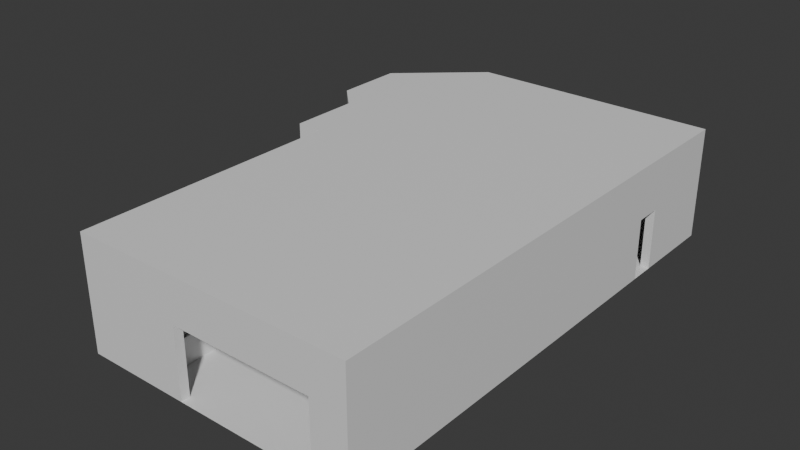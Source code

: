 # Source: Test_Map.blend  (saved by Blender 4.1.24; exported with 4.5.12 LTS)
import bpy
from mathutils import Matrix  # noqa: F401  (used for matrix-valued properties, if any)

bpy.ops.wm.read_factory_settings(use_empty=True)
scene = bpy.context.scene
scene.name = 'Scene'

# ---- collections
col_collection = bpy.data.collections.new('Collection'); scene.collection.children.link(col_collection)

# ---- materials (node trees are filled in below, after node groups)
mat_test = bpy.data.materials.new('Test')
mat_test.use_transparent_shadow = False
mat_glass = bpy.data.materials.new('Glass')
mat_glass.use_transparent_shadow = False

# ---- material node trees
mat_test.use_nodes = True; mat_test.node_tree.nodes.clear()
_N = mat_test.node_tree.nodes; _L = mat_test.node_tree.links
n0 = _N.new('ShaderNodeBsdfPrincipled'); n0.name = 'Principled BSDF'; n0.location = (10, 300)
n1 = _N.new('ShaderNodeOutputMaterial'); n1.name = 'Material Output'; n1.location = (300, 300)
_L.new(n0.outputs[0], n1.inputs[0])
n1.is_active_output = True
mat_glass.use_nodes = True; mat_glass.node_tree.nodes.clear()
_N = mat_glass.node_tree.nodes; _L = mat_glass.node_tree.links
n0 = _N.new('ShaderNodeOutputMaterial'); n0.name = 'Material Output'; n0.location = (300, 300)
n1 = _N.new('ShaderNodeBsdfGlass'); n1.name = 'Glass BSDF'; n1.location = (10, 300)
n1.inputs[1].default_value = 0.003937
_L.new(n1.outputs[0], n0.inputs[0])
n0.is_active_output = True

# ---- world
world_world = bpy.data.worlds.new('World'); scene.world = world_world
world_world.use_nodes = True; world_world.node_tree.nodes.clear()
_N = world_world.node_tree.nodes; _L = world_world.node_tree.links
n0 = _N.new('ShaderNodeOutputWorld'); n0.name = 'World Output'; n0.location = (300, 300)
n1 = _N.new('ShaderNodeBackground'); n1.name = 'Background'; n1.location = (10, 300)
n1.inputs[0].default_value = (0.05088, 0.05088, 0.05088, 1.0)
_L.new(n1.outputs[0], n0.inputs[0])
n0.is_active_output = True
world_world.color = (0.05088, 0.05088, 0.05088)
world_world.use_sun_shadow = False
world_world.sun_shadow_jitter_overblur = 0.0

# ---- meshes
me_plane_006 = bpy.data.meshes.new('Plane.006')
me_plane_006.from_pydata([(-23.0, -1.0, 0.0), (-23.0, -1.0, 16.0), (-23.0, -1.0, 26.0), (-23.0, 61.0, 0.0), (-23.0, 61.0, 16.0), (-23.0, 61.0, 26.0), (-23.0, 37.0, 16.0), (-23.0, 37.0, 26.0), (-23.0, 37.0, 0.0), (-23.0, 31.0, 16.0), (-23.0, 31.0, 0.0), (-23.0, 31.0, 26.0), (-23.0, -1.0, 14.0), (-23.0, 61.0, 14.0), (-23.0, 37.0, 14.0), (-23.0, 31.0, 14.0), (1.0, -1.0, 0.0), (33.0, -1.0, 0.0), (1.0, 1.0, 0.0), (33.0, 1.0, 0.0), (1.0, -1.0, 16.0), (1.0, 1.0, 16.0), (33.0, -1.0, 16.0), (33.0, 1.0, 16.0), (-23.0, -1.0, 0.0), (-23.0, -1.0, 16.0), (41.0, -1.0, 0.0), (41.0, -1.0, 16.0), (1.0, -1.0, 26.0), (33.0, -1.0, 26.0), (-23.0, -1.0, 26.0), (41.0, -1.0, 26.0), (-1.0, 1.0, 0.0), (-1.0, 1.0, 16.0), (39.0, 1.0, 0.0), (39.0, 1.0, 16.0), (-1.0, 39.0, 0.0), (16.32, 71.1, 0.0), (39.0, 39.0, 16.0), (39.0, 57.0, 0.0), (39.0, 57.0, 16.0), (39.0, 79.0, 0.0), (39.0, 79.0, 16.0), (19.0, 99.0, 0.0), (19.0, 99.0, 16.0), (-1.0, 99.0, 0.0), (-1.0, 99.0, 16.0), (-21.0, 79.0, 0.0), (-21.0, 79.0, 16.0), (-21.0, 59.0, 0.0), (-21.0, 59.0, 16.0), (14.8, 71.9, 0.0), (13.21, 72.5, 0.0), (39.0, 57.0, 20.0), (39.0, 79.0, 20.0), (19.0, 99.0, 20.0), (-1.0, 99.0, 20.0), (-21.0, 79.0, 20.0), (-21.0, 59.0, 20.0), (9.0, 59.0, 0.0), (-1.0, 69.0, 0.0), (11.55, 72.91, 0.0), (31.0, 57.0, 16.0), (19.0, 69.0, 0.0), (9.854, 73.12, 0.0), (29.0, 39.0, 0.0), (39.0, 39.0, 0.0), (39.0, 39.0, 20.0), (31.0, 57.0, 20.0), (25.0, 63.0, 0.0), (25.0, 63.0, 20.0), (8.146, 73.12, 0.0), (6.451, 72.91, 0.0), (15.0, 53.0, 16.0), (25.0, 63.0, 16.0), (4.793, 72.5, 0.0), (17.72, 70.13, 0.0), (3.196, 71.9, 0.0), (9.0, 59.0, 16.0), (1.684, 71.1, 0.0), (0.2783, 70.13, 0.0), (-2.585, 67.23, 16.0), (-3.962, 65.29, 16.0), (-5.112, 63.2, 16.0), (-6.023, 61.01, 16.0), (-6.681, 58.72, 16.0), (-7.08, 56.38, 16.0), (-7.213, 54.0, 16.0), (-7.08, 51.62, 16.0), (-6.681, 49.28, 16.0), (-6.023, 46.99, 16.0), (-5.112, 44.8, 16.0), (-3.962, 42.71, 16.0), (-2.585, 40.77, 16.0), (-1.0, 39.0, 20.0), (29.0, 39.0, 16.0), (-2.585, 40.77, 20.0), (-3.962, 42.71, 20.0), (-5.112, 44.8, 20.0), (-6.023, 46.99, 20.0), (-6.681, 49.28, 20.0), (-7.08, 51.62, 20.0), (-7.213, 54.0, 20.0), (-7.08, 56.38, 20.0), (-6.681, 58.72, 20.0), (-6.023, 61.01, 20.0), (-5.112, 63.2, 20.0), (-3.962, 65.29, 20.0), (-2.585, 67.23, 20.0), (19.0, 69.0, 20.0), (-1.0, 69.0, 20.0), (17.72, 70.13, 20.0), (16.32, 71.1, 20.0), (14.8, 71.9, 20.0), (13.21, 72.5, 20.0), (11.55, 72.91, 20.0), (9.854, 73.12, 20.0), (8.146, 73.12, 20.0), (6.451, 72.91, 20.0), (4.793, 72.5, 20.0), (3.196, 71.9, 20.0), (1.684, 71.1, 20.0), (0.2783, 70.13, 20.0), (-1.0, 69.0, 16.0), (19.0, 69.0, 16.0), (0.2783, 70.13, 16.0), (1.684, 71.1, 16.0), (3.196, 71.9, 16.0), (4.793, 72.5, 16.0), (6.451, 72.91, 16.0), (8.146, 73.12, 16.0), (9.854, 73.12, 16.0), (11.55, 72.91, 16.0), (13.21, 72.5, 16.0), (14.8, 71.9, 16.0), (16.32, 71.1, 16.0), (17.72, 70.13, 16.0), (21.0, 47.0, 16.0), (-1.0, 39.0, 16.0), (-1.0, 29.0, 16.0), (-1.0, 29.0, 0.0), (-1.0, 1.0, 12.0), (-1.0, 39.0, 12.0), (-1.0, 29.0, 12.0), (-7.0, 1.0, 0.0), (-7.0, 29.0, 0.0), (-7.0, 1.0, 12.0), (-7.0, 29.0, 12.0), (33.0, 56.0, 0.0), (39.0, 57.0, 20.0), (31.0, 57.0, 0.0), (39.0, 57.0, 14.0), (31.0, 57.0, 14.0), (33.0, 57.0, 0.0), (33.0, 57.0, 20.0), (33.0, 57.0, 14.0), (33.0, 56.0, 14.0), (31.4, 56.0, 0.0), (31.4, 56.0, 14.0), (22.4, 47.0, 0.0), (22.4, 47.0, 14.0), (29.4, 40.0, 0.0), (29.4, 40.0, 14.0), (39.0, 40.0, 0.0), (39.0, 40.0, 14.0), (31.0, 57.0, 14.0), (25.0, 63.0, 14.0), (9.0, 59.0, 0.0), (29.0, 39.0, 0.0), (15.0, 53.0, 0.0), (21.0, 47.0, 0.0), (15.0, 53.0, 16.0), (9.0, 59.0, 16.0), (29.0, 39.0, 16.0), (21.0, 47.0, 16.0), (21.0, 47.0, 14.0), (29.0, 39.0, 14.0), (9.0, 59.0, 14.0), (15.0, 53.0, 14.0), (25.0, 63.0, 0.0), (25.0, 63.0, 14.0), (-1.0, 31.0, 16.0), (-1.0, 37.0, 16.0), (-2.0, 1.0, 12.0), (-2.0, 29.0, 12.0), (-2.0, 1.0, 14.0), (-2.0, 29.0, 14.0), (-7.0, 1.0, 14.0), (-7.0, 29.0, 14.0), (-7.0, 1.0, 12.0), (-7.0, 29.0, 12.0), (-1.0, 39.0, 0.0), (-1.0, 39.0, 16.0), (-1.0, 29.0, 16.0), (-1.0, 29.0, 0.0), (-1.0, 39.0, 14.0), (-1.0, 29.0, 14.0), (-1.0, 31.0, 16.0), (-1.0, 31.0, 14.0), (-1.0, 31.0, 0.0), (-1.0, 37.0, 14.0), (-1.0, 37.0, 0.0), (-1.0, 37.0, 16.0), (-3.0, 31.0, 14.0), (-3.0, 31.0, 0.0), (-3.0, 37.0, 14.0), (-3.0, 37.0, 0.0), (-3.0, 31.0, 16.0), (-3.0, 37.0, 16.0), (-3.0, 39.0, 14.0), (-3.0, 39.0, 0.0), (-3.0, 39.0, 16.0), (-3.0, 30.0, 14.0), (-3.0, 30.0, 0.0), (-3.0, 30.0, 16.0), (-8.0, 30.0, 14.0), (-8.0, 30.0, 0.0), (-8.0, 30.0, 16.0), (-8.0, 30.0, 0.0), (-8.0, 30.0, 16.0), (-8.0, 7.6e-07, 0.0), (-8.0, 7.6e-07, 16.0), (-21.0, 7.6e-07, 0.0), (-21.0, 7.6e-07, 16.0), (-3.0, 39.0, 0.0), (-3.0, 39.0, 16.0), (-21.0, 39.0, 0.0), (-21.0, 39.0, 16.0), (-21.0, 0.0, 0.0), (-21.0, 0.0, 16.0), (-17.0, 83.0, 0.0), (-17.0, 83.0, 16.0), (-17.0, 83.0, 20.0), (-5.0, 95.0, 0.0), (-5.0, 95.0, 16.0), (-5.0, 95.0, 20.0), (-7.0, 97.0, 0.0), (-7.0, 97.0, 16.0), (-19.0, 85.0, 0.0), (-19.0, 85.0, 18.0), (-23.0, 81.0, 0.0), (-23.0, 81.0, 18.0), (-23.0, 79.0, 0.0), (-23.0, 79.0, 18.0), (-33.0, 99.0, 0.0), (-33.0, 99.0, 18.0), (-17.0, 113.0, 18.0), (-17.0, 113.0, 0.0), (39.0, 87.0, 18.0), (39.0, 87.0, 0.0), (37.0, 85.0, 16.0), (37.0, 85.0, 0.0), (23.0, 95.0, 0.0), (23.0, 95.0, 16.0), (23.0, 95.0, 20.0), (35.0, 83.0, 0.0), (35.0, 83.0, 16.0), (35.0, 83.0, 20.0), (25.0, 97.0, 0.0), (25.0, 97.0, 16.0), (21.0, 101.0, 0.0), (21.0, 101.0, 16.0), (-3.0, 101.0, 0.0), (-3.0, 101.0, 16.0), (-21.0, 75.0, 0.0), (-21.0, 75.0, 16.0), (-21.0, 75.0, 20.0), (-21.0, 63.0, 16.0), (-21.0, 63.0, 20.0), (-21.0, 63.0, 0.0), (-27.0, 75.0, 0.0), (-27.0, 75.0, 16.0), (-27.0, 63.0, 16.0), (-27.0, 63.0, 0.0), (39.0, 113.0, 18.0), (39.0, 113.0, 0.0), (-33.0, 87.33, 0.0), (-24.67, 79.0, 0.0), (-32.9, 86.03, 0.0), (-32.59, 84.76, 0.0), (-32.09, 83.55, 0.0), (-31.41, 82.43, 0.0), (-30.56, 81.44, 0.0), (-29.57, 80.59, 0.0), (-28.45, 79.91, 0.0), (-27.24, 79.41, 0.0), (-25.97, 79.1, 0.0), (-24.67, 79.0, 18.0), (-33.0, 87.33, 18.0), (-25.97, 79.1, 18.0), (-27.24, 79.41, 18.0), (-28.45, 79.91, 18.0), (-29.57, 80.59, 18.0), (-30.56, 81.44, 18.0), (-31.41, 82.43, 18.0), (-32.09, 83.55, 18.0), (-32.59, 84.76, 18.0), (-32.9, 86.03, 18.0), (21.0, 113.0, 0.0), (-3.0, 113.0, 0.0), (37.0, 85.0, 0.0), (21.0, 113.0, 4.416), (21.0, 103.2, 15.86), (21.0, 105.0, 15.43), (21.0, 106.7, 14.74), (21.0, 108.2, 13.79), (21.0, 109.6, 12.61), (21.0, 110.8, 11.23), (21.0, 111.7, 9.675), (21.0, 112.4, 7.996), (21.0, 112.9, 6.228), (-3.0, 113.0, 4.416), (37.0, 85.0, 18.0), (-3.0, 112.9, 6.228), (-3.0, 112.4, 7.996), (-3.0, 111.7, 9.675), (-3.0, 110.8, 11.23), (-3.0, 109.6, 12.61), (-3.0, 108.2, 13.79), (-3.0, 106.7, 14.74), (-3.0, 105.0, 15.43), (-3.0, 103.2, 15.86), (37.0, 85.0, 18.0), (25.0, 97.0, 18.0), (21.0, 101.0, 18.0), (21.0, 113.0, 18.0), (21.0, 113.0, 0.0), (-3.0, 113.0, 18.0), (-3.0, 113.0, 0.0), (-7.0, 97.0, 18.0), (-3.0, 101.0, 18.0), (-19.0, 85.0, 16.0), (-19.0, 85.0, 0.0), (-23.0, 61.0, 0.0), (-23.0, 61.0, 16.0), (-23.0, 61.0, 26.0), (-29.0, 61.0, 0.0), (-29.0, 61.0, 16.0), (-29.0, 61.0, 26.0), (-29.0, 77.0, 0.0), (-29.0, 77.0, 16.0), (-29.0, 77.0, 26.0), (-35.0, 83.0, 0.0), (-35.0, 83.0, 16.0), (-35.0, 83.0, 26.0), (-35.0, 99.0, 0.0), (-35.0, 99.0, 16.0), (-35.0, 99.0, 26.0), (-17.0, 115.0, 0.0), (-17.0, 115.0, 16.0), (-17.0, 115.0, 26.0), (41.0, 115.0, 0.0), (41.0, 115.0, 16.0), (41.0, 115.0, 26.0), (41.0, -1.0, 26.0), (39.0, 56.0, 14.0), (33.0, 56.0, 18.0), (31.4, 56.0, 18.0), (22.4, 47.0, 18.0), (29.4, 40.0, 18.0), (39.0, 40.0, 18.0), (39.0, 56.0, 18.0), (39.0, 89.0, 0.0), (39.0, 89.0, 18.0), (39.0, 95.0, 18.0), (39.0, 95.0, 0.0), (41.0, 95.0, 26.0), (41.0, 89.0, 26.0), (-7.0, 1.0, 0.0), (-7.0, 29.0, 0.0), (-7.0, 1.0, 12.0), (-7.0, 29.0, 12.0), (-8.0, 30.0, 0.0), (-8.0, 30.0, 16.0), (-8.0, 7.6e-07, 0.0), (-8.0, 7.6e-07, 16.0), (-7.0, 1.0, 6.0), (-7.0, 29.0, 6.0), (-8.0, 30.0, 6.0), (-8.0, 7.6e-07, 6.0), (-8.0, 3.0, 0.0), (-8.0, 3.0, 16.0), (-8.0, 30.0, 12.0), (-8.0, 7.6e-07, 12.0), (-8.0, 3.0, 6.0), (-8.0, 3.0, 12.0), (-8.0, 27.0, 16.0), (-8.0, 27.0, 0.0), (-8.0, 27.0, 6.0), (-8.0, 27.0, 12.0), (-7.0, 27.0, 0.0), (-7.0, 27.0, 12.0), (-7.0, 27.0, 6.0), (-7.0, 3.0, 0.0), (-7.0, 3.0, 12.0), (-7.0, 3.0, 6.0), (-7.0, 11.0, 0.0), (-7.0, 11.0, 6.0), (-7.0, 19.0, 0.0), (-7.0, 19.0, 6.0), (-8.0, 11.0, 0.0), (-8.0, 11.0, 6.0), (-8.0, 19.0, 0.0), (-8.0, 19.0, 6.0), (-7.0, 10.0, 0.0), (-7.0, 10.0, 6.0), (-8.0, 10.0, 0.0), (-8.0, 10.0, 6.0), (-8.0, 20.0, 0.0), (-8.0, 20.0, 6.0), (-7.0, 20.0, 0.0), (-7.0, 20.0, 6.0), (-7.0, 11.0, 12.0), (-7.0, 19.0, 12.0), (-8.0, 11.0, 12.0), (-8.0, 19.0, 12.0), (-7.0, 10.0, 12.0), (-8.0, 10.0, 12.0), (-8.0, 20.0, 12.0), (-7.0, 20.0, 12.0), (39.0, 87.0, 18.0), (39.0, 87.0, 0.0), (39.0, 113.0, 18.0), (39.0, 113.0, 0.0), (39.0, 89.0, 0.0), (39.0, 89.0, 18.0), (39.0, 95.0, 18.0), (39.0, 95.0, 0.0), (39.0, 87.0, 14.0), (39.0, 113.0, 14.0), (39.0, 89.0, 14.0), (39.0, 95.0, 14.0), (41.0, 95.0, 0.0), (41.0, 89.0, 0.0), (41.0, 89.0, 14.0), (41.0, 95.0, 14.0), (41.0, 115.0, 0.0), (41.0, 115.0, 16.0), (41.0, 115.0, 26.0), (41.0, -1.0, 0.0), (41.0, -1.0, 16.0), (41.0, -1.0, 26.0), (41.0, 95.0, 16.0), (41.0, 95.0, 26.0), (41.0, 95.0, 0.0), (41.0, 89.0, 26.0), (41.0, 89.0, 16.0), (41.0, 89.0, 0.0), (41.0, 115.0, 14.0), (41.0, -1.0, 14.0), (41.0, 95.0, 14.0), (41.0, 89.0, 14.0), (-7.6, 11.0, 6.0), (-7.6, 19.0, 6.0), (-7.6, 11.0, 12.0), (-7.6, 19.0, 12.0), (-7.6, 11.0, 6.0), (-7.6, 19.0, 6.0), (-7.6, 11.0, 12.0), (-7.6, 19.0, 12.0), (-7.4, 11.0, 6.0), (-7.4, 19.0, 6.0), (-7.4, 11.0, 12.0), (-7.4, 19.0, 12.0), (-7.6, 20.0, 6.0), (-7.6, 27.0, 6.0), (-7.6, 20.0, 12.0), (-7.6, 27.0, 12.0), (-7.4, 20.0, 6.0), (-7.4, 27.0, 6.0), (-7.4, 20.0, 12.0), (-7.4, 27.0, 12.0), (-7.6, 3.0, 6.0), (-7.6, 10.0, 6.0), (-7.6, 3.0, 12.0), (-7.6, 10.0, 12.0), (-7.4, 3.0, 6.0), (-7.4, 10.0, 6.0), (-7.4, 3.0, 12.0), (-7.4, 10.0, 12.0), (-21.0, 39.0, 0.0), (-21.0, 39.0, 16.0), (-21.0, 0.0, 0.0), (-21.0, 0.0, 16.0), (-21.0, 37.0, 16.0), (-21.0, 37.0, 0.0), (-21.0, 31.0, 16.0), (-21.0, 31.0, 0.0), (-21.0, 39.0, 14.0), (-21.0, 0.0, 14.0), (-21.0, 37.0, 14.0), (-21.0, 31.0, 14.0), (-23.0, 31.0, 0.0), (-23.0, 37.0, 0.0), (-23.0, 37.0, 14.0), (-23.0, 31.0, 14.0)], [], [(6, 7, 5, 4), (14, 6, 4, 13), (15, 9, 6, 14), (9, 11, 7, 6), (1, 2, 11, 9), (12, 1, 9, 15), (0, 12, 15, 10), (8, 14, 13, 3), (16, 17, 19, 18), (16, 18, 21, 20), (19, 17, 22, 23), (21, 23, 22, 20), (16, 20, 25, 24), (22, 17, 26, 27), (22, 27, 31, 29), (25, 20, 28, 30), (20, 22, 29, 28), (21, 18, 32, 33), (19, 23, 35, 34), (34, 35, 38, 66), (66, 36, 32, 34), (66, 38, 40, 39), (39, 40, 42, 41), (252, 253, 44, 43), (43, 44, 46, 45), (230, 231, 48, 47), (269, 267, 50, 49), (66, 39, 41, 255, 252, 43, 45, 233, 230, 47, 264, 269, 49, 36), (138, 50, 58, 94), (256, 42, 54, 257), (265, 48, 57, 266), (40, 38, 67, 53), (46, 44, 55, 56), (42, 40, 53, 54), (234, 46, 56, 235), (78, 123, 60, 59), (95, 65, 66, 38), (124, 74, 69, 63), (133, 134, 51, 52), (126, 127, 77, 79), (128, 129, 72, 75), (109, 70, 74, 124), (94, 96, 93, 138), (96, 97, 92, 93), (97, 98, 91, 92), (98, 99, 90, 91), (99, 100, 89, 90), (100, 101, 88, 89), (101, 102, 87, 88), (102, 103, 86, 87), (103, 104, 85, 86), (104, 105, 84, 85), (105, 106, 83, 84), (106, 107, 82, 83), (107, 108, 81, 82), (108, 110, 123, 81), (131, 132, 61, 64), (109, 124, 136, 111), (111, 136, 135, 112), (112, 135, 134, 113), (113, 134, 133, 114), (114, 133, 132, 115), (115, 132, 131, 116), (116, 131, 130, 117), (117, 130, 129, 118), (118, 129, 128, 119), (119, 128, 127, 120), (120, 127, 126, 121), (121, 126, 125, 122), (122, 125, 123, 110), (136, 124, 63, 76), (135, 136, 76, 37), (130, 131, 64, 71), (125, 126, 79, 80), (132, 133, 52, 61), (127, 128, 75, 77), (134, 135, 37, 51), (129, 130, 71, 72), (123, 125, 80, 60), (68, 62, 74, 70), (143, 141, 183, 184), (33, 141, 143, 139), (140, 143, 147, 145), (141, 32, 144, 146), (32, 140, 145, 144), (155, 154, 149, 151), (153, 155, 156, 148), (150, 152, 155, 153), (152, 68, 154, 155), (148, 156, 158, 157), (157, 158, 160, 159), (159, 160, 162, 161), (161, 162, 164, 163), (35, 23, 95, 38), (21, 33, 139, 181, 182, 138, 95, 23), (50, 138, 142, 36, 49), (73, 137, 95, 138, 93, 92, 91, 90, 89, 88, 87, 86, 85, 84, 83, 82, 81, 123, 78), (54, 53, 68, 70, 109, 111, 112, 113, 114, 115, 116, 117, 118, 119, 120, 121, 122, 110, 108, 107, 106, 105, 104, 103, 102, 101, 100, 99, 98, 97, 96, 94, 58, 268, 266, 57, 232, 235, 56, 55, 254, 257), (74, 62, 165, 166), (175, 170, 168, 176), (177, 167, 169, 178), (174, 175, 176, 173), (172, 177, 178, 171), (174, 171, 178, 175), (152, 150, 170, 175), (178, 169, 179, 180), (178, 180, 152, 175), (184, 183, 185, 186), (186, 185, 187, 188), (188, 187, 189, 190), (186, 188, 190, 184), (183, 189, 187, 185), (200, 201, 191, 195), (202, 200, 195, 192), (193, 196, 198, 197), (196, 194, 199, 198), (197, 198, 200, 202), (201, 200, 205, 206), (198, 199, 204, 203), (198, 203, 205, 200), (205, 203, 207, 208), (205, 208, 211, 209), (206, 205, 209, 210), (207, 203, 212, 214), (203, 204, 213, 212), (214, 212, 215, 217), (212, 213, 216, 215), (220, 222, 223, 221), (224, 225, 227, 226), (217, 227, 225, 214), (221, 229, 227, 219), (206, 204, 199, 201), (213, 224, 226, 216), (220, 218, 216, 226, 228), (48, 231, 232, 57), (233, 234, 237, 236), (45, 46, 234, 233), (231, 234, 235, 232), (231, 230, 332, 331), (239, 238, 240, 241), (241, 240, 242, 243), (243, 242, 277, 287), (245, 244, 247, 246), (248, 249, 300, 312), (44, 253, 254, 55), (251, 255, 256, 250), (41, 42, 256, 255), (253, 256, 257, 254), (253, 252, 258, 259), (259, 258, 260, 261), (261, 260, 262, 263), (236, 237, 263, 262), (267, 265, 266, 268), (47, 48, 265, 264), (50, 267, 268, 58), (267, 269, 273, 272), (264, 265, 271, 270), (270, 271, 272, 273), (269, 264, 270, 273), (252, 255, 251, 258), (287, 277, 286, 289), (289, 286, 285, 290), (290, 285, 284, 291), (291, 284, 283, 292), (292, 283, 282, 293), (293, 282, 281, 294), (294, 281, 280, 295), (295, 280, 279, 296), (296, 279, 278, 297), (297, 278, 276, 288), (288, 276, 244, 245), (230, 233, 236, 332), (238, 244, 276, 240), (240, 276, 278, 279, 280, 281, 282, 283, 284, 285, 286, 277, 242), (244, 332, 236, 247), (253, 259, 250, 256), (311, 301, 310, 313), (313, 310, 309, 314), (314, 309, 308, 315), (315, 308, 307, 316), (316, 307, 306, 317), (317, 306, 305, 318), (318, 305, 304, 319), (319, 304, 303, 320), (320, 303, 302, 321), (301, 311, 299, 298), (321, 302, 261, 263), (250, 259, 323, 322), (259, 261, 324, 323), (275, 274, 325, 326), (301, 298, 326, 325, 324, 261, 302, 303, 304, 305, 306, 307, 308, 309, 310), (312, 322, 323, 324, 325, 274, 364, 363, 248), (246, 247, 328, 327), (263, 237, 329, 330), (231, 331, 237, 234), (237, 331, 239, 329), (313, 314, 315, 316, 317, 318, 319, 320, 321, 263, 330, 327, 299, 311), (262, 328, 247, 236), (260, 298, 299, 262), (275, 258, 251, 300, 249, 362, 365), (258, 275, 326, 298, 260), (334, 335, 338, 337), (333, 334, 337, 336), (337, 338, 341, 340), (336, 337, 340, 339), (340, 341, 344, 343), (339, 340, 343, 342), (343, 344, 347, 346), (342, 343, 346, 345), (346, 347, 350, 349), (345, 346, 349, 348), (349, 350, 353, 352), (348, 349, 352, 351), (29, 31, 354, 367, 366, 353, 350, 347, 344, 341, 338, 335, 30, 28), (267, 272, 271, 265), (327, 330, 329, 246), (246, 329, 239, 245), (241, 288, 245, 239), (243, 287, 289, 290, 291, 292, 293, 294, 295, 296, 297, 288, 241), (164, 162, 359, 360), (160, 158, 357, 358), (162, 160, 358, 359), (355, 361, 356, 156), (158, 156, 356, 357), (356, 361, 360, 359, 358, 357), (392, 390, 369, 377), (385, 383, 375, 381), (397, 396, 398, 399), (380, 374, 379, 384), (406, 380, 384, 407), (384, 379, 383, 385), (391, 392, 377, 371), (389, 385, 381, 386), (382, 389, 386, 373), (372, 387, 388, 378), (378, 388, 389, 382), (405, 404, 396, 397), (411, 410, 390, 392), (376, 368, 393, 395), (370, 376, 395, 394), (402, 400, 401, 403), (408, 402, 403, 409), (395, 393, 404, 405), (400, 406, 407, 401), (387, 408, 409, 388), (399, 398, 410, 411), (453, 403, 401, 452), (405, 407, 384, 395), (388, 409, 411, 392), (389, 388, 392, 391), (385, 394, 395, 384), (385, 389, 391, 394), (405, 397, 412, 416), (409, 403, 415, 418), (411, 409, 418, 419), (452, 401, 414, 454), (399, 411, 419, 413), (401, 407, 417, 414), (407, 405, 416, 417), (453, 399, 413, 455), (430, 424, 421, 428), (424, 430, 434, 433), (429, 423, 427, 431), (422, 429, 431, 426), (426, 431, 430, 425), (425, 430, 428, 420), (427, 424, 433, 432), (430, 431, 435, 434), (431, 427, 432, 435), (446, 445, 441, 440), (451, 446, 440, 449), (448, 437, 442, 450), (437, 438, 443, 442), (450, 442, 446, 451), (442, 443, 445, 446), (436, 448, 450, 444), (447, 451, 449, 439), (403, 453, 455, 415), (397, 452, 454, 412), (399, 453, 452, 397), (463, 462, 460, 461), (456, 458, 459, 457), (471, 470, 468, 469), (464, 466, 467, 465), (479, 478, 476, 477), (472, 474, 475, 473), (491, 486, 483, 489), (488, 481, 484, 490), (490, 484, 486, 491), (485, 490, 494, 493), (480, 488, 490, 485), (487, 491, 489, 482), (491, 487, 492, 495), (487, 485, 493, 492), (490, 491, 495, 494)])
me_plane_006.polygons.foreach_set('use_smooth', [True] * 295)
me_plane_006.polygons.foreach_set('material_index', [0, 0, 0, 0, 0, 0, 0, 0, 0, 0, 0, 0, 0, 0, 0, 0, 0, 0, 0, 0, 0, 0, 0, 0, 0, 0, 0, 0, 0, 0, 0, 0, 0, 0, 0, 0, 0, 0, 0, 0, 0, 0, 0, 0, 0, 0, 0, 0, 0, 0, 0, 0, 0, 0, 0, 0, 0, 0, 0, 0, 0, 0, 0, 0, 0, 0, 0, 0, 0, 0, 0, 0, 0, 0, 0, 0, 0, 0, 0, 0, 0, 0, 0, 0, 0, 0, 0, 0, 0, 0, 0, 0, 0, 0, 0, 0, 0, 0, 0, 0, 0, 0, 0, 0, 0, 0, 0, 0, 0, 0, 0, 0, 0, 0, 0, 0, 0, 0, 0, 0, 0, 0, 0, 0, 0, 0, 0, 0, 0, 0, 0, 0, 0, 0, 0, 0, 0, 0, 0, 0, 0, 0, 0, 0, 0, 0, 0, 0, 0, 0, 0, 0, 0, 0, 0, 0, 0, 0, 0, 0, 0, 0, 0, 0, 0, 0, 0, 0, 0, 0, 0, 0, 0, 0, 0, 0, 0, 0, 0, 0, 0, 0, 0, 0, 0, 0, 0, 0, 0, 0, 0, 0, 0, 0, 0, 0, 0, 0, 0, 0, 0, 0, 0, 0, 0, 0, 0, 0, 0, 0, 0, 0, 0, 0, 0, 0, 0, 0, 0, 0, 0, 0, 0, 0, 0, 0, 0, 0, 0, 0, 0, 0, 0, 0, 0, 0, 0, 0, 0, 0, 0, 0, 0, 0, 0, 0, 0, 0, 0, 0, 0, 0, 0, 0, 0, 0, 0, 0, 0, 0, 0, 0, 0, 0, 0, 0, 0, 0, 0, 0, 0, 0, 0, 0, 0, 0, 0, 0, 0, 0, 1, 1, 1, 1, 1, 1, 0, 0, 0, 0, 0, 0, 0, 0, 0])
_k = set([(16, 18), (16, 20), (17, 19), (17, 22), (18, 21), (19, 23), (20, 21), (20, 22), (21, 33), (22, 23), (23, 35), (28, 29), (28, 30), (29, 31), (32, 144), (33, 139), (34, 35), (34, 66), (35, 38), (36, 49), (38, 95), (39, 41), (39, 66), (41, 42), (41, 255), (42, 54), (43, 44), (43, 45), (43, 252), (44, 55), (45, 46), (45, 233), (46, 56), (47, 48), (47, 230), (47, 264), (48, 57), (49, 50), (49, 269), (50, 58), (53, 54), (54, 257), (55, 56), (55, 254), (56, 235), (57, 232), (57, 266), (58, 94), (58, 268), (60, 123), (68, 70), (70, 109), (78, 123), (81, 82), (81, 123), (82, 83), (83, 84), (84, 85), (85, 86), (86, 87), (87, 88), (88, 89), (89, 90), (90, 91), (91, 92), (92, 93), (93, 138), (94, 96), (94, 138), (96, 97), (97, 98), (98, 99), (99, 100), (100, 101), (101, 102), (102, 103), (103, 104), (104, 105), (105, 106), (106, 107), (107, 108), (108, 110), (109, 111), (110, 122), (111, 112), (112, 113), (113, 114), (114, 115), (115, 116), (116, 117), (117, 118), (118, 119), (119, 120), (120, 121), (121, 122), (140, 145), (141, 143), (148, 156), (150, 152), (152, 175), (153, 155), (157, 158), (158, 357), (159, 160), (160, 358), (161, 162), (162, 359), (169, 178), (170, 175), (175, 178), (178, 180), (183, 184), (183, 185), (184, 186), (185, 186), (185, 187), (186, 188), (187, 188), (187, 189), (188, 190), (198, 199), (198, 200), (198, 203), (199, 204), (200, 201), (200, 205), (201, 206), (203, 204), (203, 205), (205, 206), (212, 213), (212, 214), (213, 216), (214, 217), (224, 226), (225, 227), (230, 231), (230, 332), (231, 234), (231, 331), (232, 235), (233, 234), (233, 236), (234, 237), (236, 237), (236, 262), (237, 331), (238, 240), (239, 241), (239, 329), (240, 241), (240, 242), (241, 243), (242, 243), (242, 277), (243, 287), (244, 245), (244, 247), (244, 276), (245, 246), (245, 288), (246, 247), (246, 327), (247, 328), (248, 312), (249, 300), (250, 256), (250, 259), (251, 255), (252, 253), (252, 258), (253, 256), (253, 259), (254, 257), (255, 256), (258, 259), (258, 260), (260, 261), (260, 262), (261, 263), (261, 302), (261, 324), (262, 263), (263, 321), (263, 330), (264, 265), (264, 270), (265, 267), (265, 271), (266, 268), (267, 269), (267, 272), (269, 273), (270, 271), (270, 273), (271, 272), (272, 273), (274, 325), (275, 326), (276, 278), (277, 286), (278, 279), (279, 280), (280, 281), (281, 282), (282, 283), (283, 284), (284, 285), (285, 286), (287, 289), (288, 297), (289, 290), (290, 291), (291, 292), (292, 293), (293, 294), (294, 295), (295, 296), (296, 297), (298, 299), (298, 301), (298, 326), (299, 311), (301, 310), (302, 303), (303, 304), (304, 305), (305, 306), (306, 307), (307, 308), (308, 309), (309, 310), (311, 313), (313, 314), (314, 315), (315, 316), (316, 317), (317, 318), (318, 319), (319, 320), (320, 321), (322, 323), (323, 324), (324, 325), (325, 326), (327, 330), (329, 330), (335, 338), (336, 337), (337, 338), (338, 341), (339, 340), (340, 341), (341, 344), (342, 343), (343, 344), (344, 347), (345, 346), (346, 347), (347, 350), (348, 349), (349, 350), (350, 353), (356, 357), (356, 361), (357, 358), (358, 359), (359, 360), (384, 385), (384, 395), (384, 407), (385, 389), (385, 394), (388, 389), (388, 392), (388, 409), (389, 391), (391, 392), (392, 411), (394, 395), (395, 405), (397, 399), (397, 412), (397, 452), (399, 413), (399, 453), (401, 403), (401, 414), (401, 452), (403, 415), (403, 453), (405, 407), (405, 416), (407, 417), (409, 411), (409, 418), (411, 419), (424, 430), (424, 433), (427, 431), (427, 432), (430, 431), (430, 434), (431, 435), (485, 490), (485, 493), (487, 491), (487, 492), (490, 491), (490, 494), (491, 495)])
me_plane_006.attributes.new('sharp_edge', 'BOOLEAN', 'EDGE').data.foreach_set('value', [ (min(e.vertices), max(e.vertices)) in _k for e in me_plane_006.edges])
_uv = me_plane_006.uv_layers.new(name='UVMap')
_uv.uv.foreach_set('vector', [0.1572, 0.5071, 0.1135, 0.5071, 0.1135, 0.5071, 0.1572, 0.5071, 0.2272, 0.5071, 0.1572, 0.5071, 0.1572, 0.5071, 0.2272, 0.5071, 0.2272, 0.5071, 0.1572, 0.5071, 0.1572, 0.5071, 0.2272, 0.5071, 0.1572, 0.5071, 0.1135, 0.5071, 0.1135, 0.5071, 0.1572, 0.5071, 0.1572, 0.7782, 0.1135, 0.7782, 0.1135, 0.5071, 0.1572, 0.5071, 0.2272, 0.7782, 0.1572, 0.7782, 0.1572, 0.5071, 0.2272, 0.5071, 0.2272, 0.7782, 0.2272, 0.7782, 0.2272, 0.5071, 0.2272, 0.5071, 0.2272, 0.5071, 0.2272, 0.5071, 0.2272, 0.5071, 0.2272, 0.5071, 0.3183, 0.647, 0.3183, 0.5071, 0.327, 0.5071, 0.327, 0.647, 0.9967, 0.2404, 0.988, 0.2404, 0.988, 0.1705, 0.9967, 0.1705, 0.9923, 0.1574, 0.9836, 0.1574, 0.9836, 0.08743, 0.9923, 0.08743, 0.7455, 0.4984, 0.6056, 0.4984, 0.6056, 0.4896, 0.7455, 0.4896, 0.1135, 0.612, 0.04366, 0.612, 0.04366, 0.5071, 0.1135, 0.5071, 0.04366, 0.7519, 0.1135, 0.7519, 0.1135, 0.7869, 0.04366, 0.7869, 0.04366, 0.7519, 0.04366, 0.7869, 7.297e-09, 0.7869, 9.937e-09, 0.7519, 0.04366, 0.5071, 0.04366, 0.612, 2.05e-08, 0.612, 2.842e-08, 0.5071, 0.04366, 0.612, 0.04366, 0.7519, 9.937e-09, 0.7519, 2.05e-08, 0.612, 0.9967, 0.3628, 0.9967, 0.4328, 0.9879, 0.4328, 0.9879, 0.3628, 0.9737, 0.957, 0.9737, 0.887, 0.9999, 0.887, 0.9999, 0.957, 0.8481, 0.4284, 0.7782, 0.4284, 0.7782, 0.2623, 0.8481, 0.2623, 0.647, 0.1661, 0.4721, 0.1661, 0.4721, 0.0, 0.647, 0.0, 0.8481, 0.2623, 0.7782, 0.2623, 0.7782, 0.1836, 0.8481, 0.1836, 0.8481, 0.1836, 0.7782, 0.1836, 0.7782, 0.08743, 0.8481, 0.08743, 0.8481, 0.01749, 0.7782, 0.01749, 0.7782, -7.957e-09, 0.8481, -2.676e-09, 0.3145, 0.8672, 0.2446, 0.8655, 0.2468, 0.7781, 0.3166, 0.7798, 0.3149, 0.7098, 0.2451, 0.7081, 0.2446, 0.6905, 0.3145, 0.6923, 0.5333, 0.8522, 0.4634, 0.8522, 0.4634, 0.8347, 0.5333, 0.8347, 0.647, 0.1661, 0.647, 0.2448, 0.647, 0.341, 0.6295, 0.3585, 0.5771, 0.4109, 0.5596, 0.4284, 0.4721, 0.4284, 0.4547, 0.4109, 0.4022, 0.3585, 0.3847, 0.341, 0.3847, 0.3235, 0.3847, 0.271, 0.3847, 0.2536, 0.4721, 0.1661, 0.4634, 0.7431, 0.4634, 0.8347, 0.4459, 0.8347, 0.4459, 0.7431, 0.7782, 0.06995, 0.7782, 0.08743, 0.7607, 0.08743, 0.7607, 0.06995, 0.4634, 0.9046, 0.4634, 0.922, 0.4459, 0.922, 0.4459, 0.9046, 0.7782, 0.1836, 0.7782, 0.2623, 0.7607, 0.2623, 0.7607, 0.1836, 0.2468, 0.7781, 0.2446, 0.8655, 0.2272, 0.865, 0.2293, 0.7776, 0.7782, 0.08743, 0.7782, 0.1836, 0.7607, 0.1836, 0.7607, 0.08743, 0.2464, 0.7606, 0.2468, 0.7781, 0.2293, 0.7776, 0.2289, 0.7601, 0.7368, 0.8739, 0.7805, 0.8739, 0.7805, 0.9439, 0.7368, 0.9439, 0.6231, 0.9177, 0.6231, 0.9875, 0.5794, 0.9875, 0.5794, 0.9177, 0.9268, 0.01749, 0.9543, 0.01749, 0.9543, 0.08743, 0.9268, 0.08743, 0.2888, 0.8847, 0.2959, 0.8847, 0.2959, 0.9546, 0.2888, 0.9546, 0.2386, 0.8847, 0.2451, 0.8847, 0.2451, 0.9546, 0.2386, 0.9546, 0.252, 0.8847, 0.2592, 0.8847, 0.2592, 0.9546, 0.252, 0.9546, 0.9268, 0.0, 0.9543, 0.0, 0.9543, 0.01749, 0.9268, 0.01749, 0.965, 0.7648, 0.965, 0.757, 0.9825, 0.757, 0.9825, 0.7648, 0.965, 0.757, 0.965, 0.7485, 0.9825, 0.7485, 0.9825, 0.757, 0.965, 0.7485, 0.965, 0.7394, 0.9825, 0.7394, 0.9825, 0.7485, 0.965, 0.7394, 0.965, 0.7298, 0.9825, 0.7298, 0.9825, 0.7394, 0.965, 0.7298, 0.965, 0.7198, 0.9825, 0.7198, 0.9825, 0.7298, 0.965, 0.7198, 0.965, 0.7096, 0.9825, 0.7096, 0.9825, 0.7198, 0.965, 0.7096, 0.965, 0.6992, 0.9825, 0.6992, 0.9825, 0.7096, 0.965, 0.6992, 0.965, 0.6888, 0.9825, 0.6888, 0.9825, 0.6992, 0.965, 0.6888, 0.965, 0.6786, 0.9825, 0.6786, 0.9825, 0.6888, 0.965, 0.6786, 0.965, 0.6686, 0.9825, 0.6686, 0.9825, 0.6786, 0.965, 0.6686, 0.965, 0.659, 0.9825, 0.659, 0.9825, 0.6686, 0.965, 0.659, 0.965, 0.6499, 0.9825, 0.6499, 0.9825, 0.659, 0.965, 0.6499, 0.965, 0.6414, 0.9825, 0.6414, 0.9825, 0.6499, 0.965, 0.6414, 0.965, 0.6336, 0.9825, 0.6336, 0.9825, 0.6414, 0.2741, 0.8847, 0.2815, 0.8847, 0.2815, 0.9546, 0.2741, 0.9546, 0.3146, 0.8672, 0.3146, 0.8847, 0.3088, 0.8847, 0.3088, 0.8672, 0.3088, 0.8672, 0.3088, 0.8847, 0.3026, 0.8847, 0.3026, 0.8672, 0.3026, 0.8672, 0.3026, 0.8847, 0.2959, 0.8847, 0.2959, 0.8672, 0.2959, 0.8672, 0.2959, 0.8847, 0.2888, 0.8847, 0.2888, 0.8672, 0.2888, 0.8672, 0.2888, 0.8847, 0.2815, 0.8847, 0.2815, 0.8672, 0.2815, 0.8672, 0.2815, 0.8847, 0.2741, 0.8847, 0.2741, 0.8672, 0.2741, 0.8672, 0.2741, 0.8847, 0.2666, 0.8847, 0.2666, 0.8672, 0.2666, 0.8672, 0.2666, 0.8847, 0.2592, 0.8847, 0.2592, 0.8672, 0.2592, 0.8672, 0.2592, 0.8847, 0.252, 0.8847, 0.252, 0.8672, 0.252, 0.8672, 0.252, 0.8847, 0.2451, 0.8847, 0.2451, 0.8672, 0.2451, 0.8672, 0.2451, 0.8847, 0.2386, 0.8847, 0.2386, 0.8672, 0.2386, 0.8672, 0.2386, 0.8847, 0.2326, 0.8847, 0.2326, 0.8672, 0.2326, 0.8672, 0.2326, 0.8847, 0.2272, 0.8847, 0.2272, 0.8672, 0.3088, 0.8847, 0.3146, 0.8847, 0.3146, 0.9546, 0.3088, 0.9546, 0.3026, 0.8847, 0.3088, 0.8847, 0.3088, 0.9546, 0.3026, 0.9546, 0.2666, 0.8847, 0.2741, 0.8847, 0.2741, 0.9546, 0.2666, 0.9546, 0.2326, 0.8847, 0.2386, 0.8847, 0.2386, 0.9546, 0.2326, 0.9546, 0.2815, 0.8847, 0.2888, 0.8847, 0.2888, 0.9546, 0.2815, 0.9546, 0.2451, 0.8847, 0.252, 0.8847, 0.252, 0.9546, 0.2451, 0.9546, 0.2959, 0.8847, 0.3026, 0.8847, 0.3026, 0.9546, 0.2959, 0.9546, 0.2592, 0.8847, 0.2666, 0.8847, 0.2666, 0.9546, 0.2592, 0.9546, 0.2272, 0.8847, 0.2326, 0.8847, 0.2326, 0.9546, 0.2272, 0.9546, 0.9818, 0.0, 0.9818, 0.01749, 0.9543, 0.01749, 0.9543, 0.0, 0.327, 0.6294, 0.327, 0.5071, 0.3314, 0.5071, 0.3314, 0.6294, 0.3146, 0.8672, 0.3321, 0.8672, 0.3321, 0.9894, 0.3146, 0.9894, 0.7869, 0.4808, 0.7869, 0.4284, 0.8131, 0.4284, 0.8131, 0.4808, 0.7869, 0.4284, 0.7869, 0.4809, 0.7607, 0.4809, 0.7607, 0.4284, 0.7532, 0.3299, 0.7532, 0.4523, 0.727, 0.4523, 0.727, 0.3299, 0.201, 0.8044, 0.201, 0.7782, 0.2272, 0.7782, 0.2272, 0.8044, 0.327, 0.6906, 0.327, 0.6294, 0.3314, 0.6294, 0.3314, 0.6906, 0.1922, 0.8656, 0.1922, 0.8044, 0.201, 0.8044, 0.201, 0.8656, 0.1922, 0.8044, 0.1922, 0.7782, 0.201, 0.7782, 0.201, 0.8044, 0.3568, 0.9885, 0.3585, 0.9274, 0.3655, 0.9276, 0.3638, 0.9887, 0.3638, 0.9887, 0.3655, 0.9276, 0.4048, 0.9267, 0.4032, 0.9878, 0.6231, 0.9963, 0.6231, 0.9351, 0.6552, 0.9351, 0.6552, 0.9963, 0.7368, 0.8739, 0.7368, 0.8127, 0.7787, 0.8127, 0.7787, 0.8739, 0.5794, 0.4984, 0.6056, 0.4984, 0.6231, 0.6643, 0.5794, 0.6643, 0.7455, 0.4984, 0.7543, 0.4984, 0.7543, 0.6206, 0.7543, 0.6293, 0.7543, 0.6555, 0.7543, 0.6643, 0.6231, 0.6643, 0.6056, 0.4984, 0.4634, 0.8347, 0.4634, 0.7431, 0.4809, 0.7431, 0.5333, 0.7431, 0.5333, 0.8347, 0.6843, 0.7254, 0.6581, 0.6992, 0.6231, 0.6643, 0.7543, 0.6643, 0.7612, 0.672, 0.7672, 0.6805, 0.7722, 0.6896, 0.7762, 0.6992, 0.7791, 0.7092, 0.7808, 0.7194, 0.7814, 0.7298, 0.7808, 0.7401, 0.7791, 0.7504, 0.7762, 0.7604, 0.7722, 0.7699, 0.7672, 0.779, 0.7612, 0.7875, 0.7543, 0.7953, 0.7105, 0.7516, 0.3322, 0.5575, 0.4002, 0.4896, 0.4249, 0.5144, 0.4249, 0.5514, 0.4249, 0.5885, 0.4254, 0.596, 0.4267, 0.6033, 0.4289, 0.6104, 0.432, 0.6172, 0.4359, 0.6236, 0.4405, 0.6295, 0.4457, 0.6348, 0.4516, 0.6394, 0.458, 0.6433, 0.4648, 0.6463, 0.4719, 0.6486, 0.4793, 0.6499, 0.4867, 0.6504, 0.4971, 0.6498, 0.5073, 0.6481, 0.5173, 0.6452, 0.5269, 0.6413, 0.536, 0.6362, 0.5445, 0.6302, 0.5522, 0.6233, 0.5592, 0.6156, 0.5652, 0.6071, 0.5702, 0.598, 0.5742, 0.5884, 0.5771, 0.5784, 0.5788, 0.5682, 0.5794, 0.5578, 0.5794, 0.6814, 0.567, 0.6937, 0.53, 0.7308, 0.5176, 0.7431, 0.4929, 0.7431, 0.4187, 0.743, 0.394, 0.7429, 0.3322, 0.6811, 0.3322, 0.6564, 0.3322, 0.5822, 0.9543, 0.01749, 0.9818, 0.01749, 0.9818, 0.02623, 0.9543, 0.02623, 0.9268, 0.223, 0.988, 0.223, 0.988, 0.2579, 0.9268, 0.2579, 0.9268, 0.1705, 0.988, 0.1705, 0.988, 0.1967, 0.9268, 0.1967, 0.9181, 0.223, 0.9268, 0.223, 0.9268, 0.2579, 0.9181, 0.2579, 0.9181, 0.1705, 0.9268, 0.1705, 0.9268, 0.1967, 0.9181, 0.1967, 0.9181, 0.223, 0.9181, 0.1967, 0.9268, 0.1967, 0.9268, 0.223, 0.9268, 0.1792, 0.988, 0.1792, 0.988, 0.223, 0.9268, 0.223, 0.4896, 0.922, 0.4896, 0.9832, 0.4459, 0.9853, 0.4459, 0.9242, 0.5267, 0.922, 0.5267, 0.9838, 0.4896, 0.9839, 0.4896, 0.9221, 0.327, 0.647, 0.327, 0.7694, 0.3183, 0.7694, 0.3183, 0.647, 0.9519, 0.6119, 0.9519, 0.4896, 0.9738, 0.4896, 0.9738, 0.6119, 0.9825, 0.7559, 0.9825, 0.6336, 0.9913, 0.6336, 0.9913, 0.7559, 0.6732, 0.4847, 0.6732, 0.4629, 0.682, 0.4629, 0.682, 0.4847, 0.6732, 0.4629, 0.6732, 0.4847, 0.6645, 0.4847, 0.6645, 0.4629, 0.07859, 0.9181, 0.07859, 0.9793, 0.06986, 0.9793, 0.06986, 0.9181, 0.07859, 0.9093, 0.07859, 0.9181, 0.06986, 0.9181, 0.06986, 0.9093, 0.1135, 0.9093, 0.1135, 0.9181, 0.1048, 0.9181, 0.1048, 0.9093, 0.1135, 0.9181, 0.1135, 0.9793, 0.1048, 0.9793, 0.1048, 0.9181, 0.1048, 0.9093, 0.1048, 0.9181, 0.07859, 0.9181, 0.07859, 0.9093, 0.5596, 0.9878, 0.5596, 0.9267, 0.5683, 0.9267, 0.5683, 0.9878, 0.8481, 0.4284, 0.8481, 0.4896, 0.8393, 0.4896, 0.8393, 0.4284, 0.6558, 0.4629, 0.6645, 0.4629, 0.6645, 0.4891, 0.6558, 0.4891, 0.4359, 0.918, 0.4097, 0.918, 0.4097, 0.9092, 0.4359, 0.9092, 0.4359, 0.918, 0.4359, 0.9092, 0.4447, 0.9092, 0.4447, 0.918, 0.4359, 0.9792, 0.4359, 0.918, 0.4447, 0.918, 0.4447, 0.9792, 0.4097, 0.9092, 0.4097, 0.918, 0.4053, 0.918, 0.4053, 0.9092, 0.4097, 0.918, 0.4097, 0.9792, 0.4053, 0.9792, 0.4053, 0.918, 0.9957, 0.2579, 0.9957, 0.2667, 0.9738, 0.2667, 0.9738, 0.2579, 0.9957, 0.2667, 0.9957, 0.3279, 0.9738, 0.3279, 0.9738, 0.2667, 0.9836, 0.1574, 0.9268, 0.1574, 0.9268, 0.08743, 0.9836, 0.08743, 0.9879, 0.4415, 0.9181, 0.4415, 0.9181, 0.3628, 0.9879, 0.3628, 0.5333, 0.9048, 0.5726, 0.848, 0.5726, 0.9267, 0.5333, 0.9267, 0.8951, 0.4896, 0.9519, 0.4896, 0.9519, 0.6599, 0.8951, 0.6206, 0.647, 0.4891, 0.647, 0.4629, 0.6558, 0.4629, 0.6558, 0.4891, 0.9268, 0.1312, 0.9268, 0.1705, 0.8481, 0.1705, 0.9049, 0.1312, 0.9049, 2.648e-10, 0.9049, 0.1312, 0.9049, 0.1312, 0.8481, 0.1705, 0.8481, -8.026e-09, 0.2446, 0.6905, 0.2451, 0.7081, 0.2276, 0.7076, 0.2272, 0.6901, 0.07869, 0.8656, 0.008743, 0.8656, 0.008743, 0.8568, 0.07869, 0.8568, 0.3166, 0.7798, 0.2468, 0.7781, 0.2464, 0.7606, 0.3162, 0.7623, 0.2451, 0.7081, 0.2464, 0.7606, 0.2289, 0.7601, 0.2276, 0.7076, 0.9829, 0.5595, 0.9829, 0.6294, 0.9738, 0.6294, 0.9738, 0.5595, 0.7367, 0.9175, 0.7367, 0.9962, 0.7192, 0.9962, 0.7192, 0.9175, 0.7192, 0.9175, 0.7192, 0.9962, 0.7105, 0.9962, 0.7105, 0.9175, 0.2256, 0.8656, 0.2256, 0.9443, 0.2183, 0.9443, 0.2183, 0.8656, 0.647, 0.3299, 0.7256, 0.3317, 0.727, 0.4017, 0.6484, 0.3999, 0.5794, 0.9089, 0.6581, 0.9089, 0.6581, 0.9177, 0.5794, 0.9177, 0.7782, -7.957e-09, 0.7782, 0.01749, 0.7607, 0.01749, 0.7607, -9.277e-09, 0.8481, 0.0612, 0.8481, 0.06995, 0.7782, 0.06995, 0.7782, 0.0612, 0.8481, 0.08743, 0.7782, 0.08743, 0.7782, 0.06995, 0.8481, 0.06995, 0.7782, 0.01749, 0.7782, 0.06995, 0.7607, 0.06995, 0.7607, 0.01749, 0.9917, 0.5595, 0.9917, 0.6294, 0.9829, 0.6298, 0.9829, 0.5599, 0.1223, 0.8331, 0.1922, 0.8331, 0.1922, 0.8515, 0.1223, 0.8515, 0.8951, 0.6599, 0.965, 0.6599, 0.965, 0.7648, 0.8951, 0.7648, 0.07869, 0.8568, 0.008743, 0.8568, 0.008743, 0.8394, 0.07869, 0.8394, 0.4634, 0.8522, 0.4634, 0.9046, 0.4459, 0.9046, 0.4459, 0.8522, 0.5333, 0.922, 0.4634, 0.922, 0.4634, 0.9046, 0.5333, 0.9046, 0.4634, 0.8347, 0.4634, 0.8522, 0.4459, 0.8522, 0.4459, 0.8347, 0.5596, 0.9267, 0.5596, 0.9967, 0.5333, 0.9967, 0.5333, 0.9267, 0.9738, 0.5595, 0.9738, 0.4896, 1.0, 0.4896, 1.0, 0.5595, 0.6581, 0.9874, 0.6581, 0.9175, 0.7105, 0.9175, 0.7105, 0.9874, 0.3847, 0.271, 0.3847, 0.3235, 0.3585, 0.3235, 0.3585, 0.271, 0.5771, 0.4109, 0.6295, 0.3585, 0.6383, 0.3672, 0.5858, 0.4197, 0.2183, 0.8656, 0.2183, 0.9443, 0.2126, 0.9443, 0.2126, 0.8656, 0.2126, 0.8656, 0.2126, 0.9443, 0.207, 0.9443, 0.207, 0.8656, 0.207, 0.8656, 0.207, 0.9443, 0.2016, 0.9443, 0.2016, 0.8656, 0.2016, 0.8656, 0.2016, 0.9443, 0.1967, 0.9443, 0.1967, 0.8656, 0.1967, 0.8656, 0.1967, 0.9443, 0.1922, 0.9443, 0.1922, 0.8656, 0.1907, 0.9039, 0.1907, 0.9825, 0.1862, 0.9825, 0.1862, 0.9039, 0.1862, 0.9039, 0.1862, 0.9825, 0.1812, 0.9825, 0.1812, 0.9039, 0.1812, 0.9039, 0.1812, 0.9825, 0.1758, 0.9825, 0.1758, 0.9039, 0.1758, 0.9039, 0.1758, 0.9825, 0.1702, 0.9825, 0.1702, 0.9039, 0.1702, 0.9039, 0.1702, 0.9825, 0.1645, 0.9825, 0.1645, 0.9039, 0.1645, 0.9039, 0.1645, 0.9825, 0.1135, 0.9825, 0.1135, 0.9039, 0.4022, 0.3585, 0.4547, 0.4109, 0.4459, 0.4197, 0.3935, 0.3672, 0.9961, 0.7734, 0.9893, 0.8596, 0.9562, 0.8209, 0.9714, 0.7714, 0.9714, 0.7714, 0.9562, 0.8209, 0.9528, 0.8162, 0.9502, 0.8111, 0.9484, 0.8057, 0.9475, 0.8001, 0.9475, 0.7943, 0.9484, 0.7887, 0.9502, 0.7833, 0.9528, 0.7782, 0.9562, 0.7736, 0.9602, 0.7695, 0.9657, 0.7648, 0.3322, 0.4284, 0.3935, 0.3672, 0.4459, 0.4197, 0.4022, 0.4896, 0.3307, 0.8436, 0.3183, 0.8436, 0.3183, 0.7694, 0.3307, 0.7694, 0.9545, 0.2579, 0.9545, 0.3628, 0.9466, 0.3628, 0.9466, 0.2579, 0.9466, 0.2579, 0.9466, 0.3628, 0.9388, 0.3628, 0.9388, 0.2579, 0.9388, 0.2579, 0.9388, 0.3628, 0.9313, 0.3628, 0.9313, 0.2579, 0.9313, 0.2579, 0.9313, 0.3628, 0.9243, 0.3628, 0.9243, 0.2579, 0.9243, 0.2579, 0.9243, 0.3628, 0.9181, 0.3628, 0.9181, 0.2579, 0.5717, 0.7431, 0.5717, 0.848, 0.5654, 0.848, 0.5654, 0.7431, 0.5654, 0.7431, 0.5654, 0.848, 0.5584, 0.848, 0.5584, 0.7431, 0.5584, 0.7431, 0.5584, 0.848, 0.5509, 0.848, 0.5509, 0.7431, 0.5509, 0.7431, 0.5509, 0.848, 0.5431, 0.848, 0.5431, 0.7431, 0.9545, 0.3628, 0.9545, 0.2579, 0.9738, 0.2579, 0.9738, 0.3628, 0.5431, 0.7431, 0.5431, 0.848, 0.5333, 0.848, 0.5333, 0.7431, 0.1223, 0.7782, 0.1223, 0.8331, 0.1135, 0.8331, 0.1135, 0.7782, 0.1223, 0.8331, 0.1223, 0.8515, 0.1135, 0.8515, 0.1135, 0.8331, 0.9737, 0.9657, 0.8951, 0.9657, 0.8951, 0.887, 0.9737, 0.887, 0.1729, 0.9039, 0.1922, 0.9039, 0.1922, 0.9039, 0.1135, 0.9039, 0.1135, 0.8515, 0.1223, 0.8515, 0.1229, 0.8612, 0.1247, 0.8689, 0.1278, 0.8762, 0.1319, 0.883, 0.1371, 0.889, 0.1431, 0.8942, 0.1499, 0.8983, 0.1573, 0.9014, 0.165, 0.9032, 0.6668, 0.7953, 0.6668, 0.7953, 0.7193, 0.8476, 0.7368, 0.8651, 0.7368, 0.9175, 0.6581, 0.9175, 0.6581, 0.9175, 0.6581, 0.9175, 0.6581, 0.804, 0.6484, 0.3999, 0.727, 0.4017, 0.7256, 0.4629, 0.647, 0.4611, 0.008743, 0.8394, 0.008743, 0.8568, 1.035e-08, 0.8568, 1.167e-08, 0.8394, 0.9818, 1.584e-05, 0.9941, 2.748e-09, 0.9941, 0.07414, 0.9818, 0.07416, 0.008743, 0.8568, 0.008743, 0.9093, 6.394e-09, 0.9093, 1.035e-08, 0.8568, 0.05146, 0.7875, 0.04373, 0.7894, 0.03639, 0.7924, 0.02962, 0.7966, 0.02358, 0.8017, 0.01841, 0.8078, 0.01426, 0.8146, 0.01122, 0.8219, 0.009367, 0.8296, 0.008743, 0.8394, 1.167e-08, 0.8394, 1.564e-08, 0.7869, 0.07869, 0.7869, 0.05938, 0.7869, 0.4634, 0.4372, 0.4634, 0.4896, 0.4022, 0.4896, 0.4459, 0.4197, 0.5683, 0.4372, 0.5683, 0.4896, 0.4634, 0.4896, 0.4634, 0.4372, 0.647, 0.4896, 0.5858, 0.4197, 0.6383, 0.3672, 0.6383, 0.3672, 0.647, 0.376, 0.647, 0.4896, 0.647, 0.4896, 0.5858, 0.4197, 0.647, 0.4896, 0.5683, 0.4896, 0.5683, 0.4896, 0.5683, 0.4372, 0.07869, 0.8306, 0.07869, 0.7869, 0.1049, 0.7869, 0.1049, 0.8306, 0.07869, 0.9004, 0.07869, 0.8306, 0.1049, 0.8306, 0.1049, 0.9004, 0.376, 0.9092, 0.3322, 0.9092, 0.3322, 0.8393, 0.376, 0.8393, 0.4459, 0.9092, 0.376, 0.9092, 0.376, 0.8393, 0.4459, 0.8393, 0.376, 0.8393, 0.3322, 0.8393, 0.3322, 0.813, 0.376, 0.813, 0.4459, 0.8393, 0.376, 0.8393, 0.376, 0.813, 0.4459, 0.813, 0.376, 0.813, 0.3322, 0.813, 0.3322, 0.7431, 0.376, 0.7431, 0.4459, 0.813, 0.376, 0.813, 0.376, 0.7431, 0.4459, 0.7431, 0.6907, 0.3299, 0.647, 0.3299, 0.647, 0.2534, 0.6907, 0.2534, 0.7607, 0.3299, 0.6907, 0.3299, 0.6907, 0.2534, 0.7607, 0.2534, 0.6907, 0.2534, 0.647, 0.2534, 0.647, -1.182e-09, 0.6907, 2.118e-09, 0.7607, 0.2534, 0.6907, 0.2534, 0.6907, 2.118e-09, 0.7607, 7.399e-09, 0.2973, 0.0, 0.3322, 0.0, 0.3322, 0.0, 0.3322, 0.5071, 0.3322, 0.5071, 0.3322, 0.5071, 0.07869, 0.5071, 0.0, 0.4372, 0.0, 0.3672, 0.02623, 0.341, 0.02623, 0.271, 0.05246, 0.271, 0.05246, 0.0, 0.1574, 0.0, 0.8131, 0.4284, 0.8393, 0.4284, 0.8393, 0.4808, 0.8131, 0.4808, 0.2625, 0.6901, 0.2272, 0.6514, 0.2284, 0.6267, 0.3077, 0.6489, 0.3077, 0.6489, 0.2284, 0.6267, 0.2319, 0.5526, 0.3183, 0.5566, 0.2331, 0.5279, 0.284, 0.519, 0.3183, 0.5566, 0.2319, 0.5526, 0.2272, 0.5215, 0.2326, 0.5166, 0.2371, 0.5131, 0.2421, 0.5103, 0.2475, 0.5084, 0.2531, 0.5073, 0.2588, 0.5071, 0.2645, 0.5078, 0.2699, 0.5094, 0.2751, 0.5118, 0.2798, 0.515, 0.284, 0.519, 0.2331, 0.5279, 0.7787, 0.8127, 0.7368, 0.8127, 0.7368, 0.7953, 0.7787, 0.7953, 0.4048, 0.9267, 0.3655, 0.9276, 0.3659, 0.9101, 0.4053, 0.9092, 0.6552, 0.9351, 0.6231, 0.9351, 0.6231, 0.9177, 0.6552, 0.9177, 0.3322, 0.9267, 0.3327, 0.9092, 0.3589, 0.9099, 0.3585, 0.9274, 0.3655, 0.9276, 0.3585, 0.9274, 0.3589, 0.9099, 0.3659, 0.9101, 0.06986, 0.9556, 0.06986, 0.9819, 9.253e-09, 0.9819, 1.242e-08, 0.9399, 0.03056, 0.9093, 0.06986, 0.9487, 0.9475, 0.887, 0.9475, 0.887, 0.9475, 0.887, 0.9475, 0.887, 0.8481, 0.4719, 0.8481, 0.4719, 0.8481, 0.4719, 0.8481, 0.4719, 0.9475, 0.7648, 0.9475, 0.7648, 0.9475, 0.7648, 0.9475, 0.7648, 0.9181, 0.4719, 0.9181, 0.4719, 0.9181, 0.4719, 0.9181, 0.4719, 0.9181, 0.4719, 0.9181, 0.4719, 0.9181, 0.4719, 0.9181, 0.4719, 0.9181, 0.4719, 0.9181, 0.4719, 0.8481, 0.4719, 0.8481, 0.4719, 0.8951, 0.887, 0.9475, 0.887, 0.9475, 0.887, 0.8951, 0.887, 0.8481, 0.3408, 0.8481, 0.4719, 0.8481, 0.4719, 0.8481, 0.3408, 0.8481, 0.3408, 0.8481, 0.3408, 0.8481, 0.3408, 0.8481, 0.3408, 0.9181, 0.3408, 0.9181, 0.3408, 0.9181, 0.3408, 0.9181, 0.3408, 0.9181, 0.3408, 0.9181, 0.3408, 0.8481, 0.3408, 0.8481, 0.3408, 0.9475, 0.7648, 0.9475, 0.7648, 0.9475, 0.7648, 0.9475, 0.7648, 0.9475, 0.7648, 0.9475, 0.7648, 0.9475, 0.887, 0.9475, 0.887, 0.9475, 0.7648, 0.9475, 0.7648, 0.9475, 0.7648, 0.9475, 0.7648, 0.8951, 0.7648, 0.9475, 0.7648, 0.9475, 0.7648, 0.8951, 0.7648, 0.9181, 0.3408, 0.9181, 0.4719, 0.9181, 0.4719, 0.9181, 0.3408, 0.9181, 0.3408, 0.9181, 0.3408, 0.9181, 0.3408, 0.9181, 0.3408, 0.9475, 0.7648, 0.9475, 0.7648, 0.9475, 0.7648, 0.9475, 0.7648, 0.9181, 0.4719, 0.9181, 0.4719, 0.9181, 0.4719, 0.9181, 0.4719, 0.9181, 0.3408, 0.9181, 0.3408, 0.9181, 0.3408, 0.9181, 0.3408, 0.9475, 0.7648, 0.9475, 0.7648, 0.9475, 0.7648, 0.9475, 0.7648, 0.9181, 0.3408, 0.9181, 0.3408, 0.9181, 0.4719, 0.9181, 0.4719, 0.9475, 0.7648, 0.9181, 0.4719, 0.9181, 0.4719, 0.9475, 0.7648, 0.9181, 0.3408, 0.9181, 0.3408, 0.9475, 0.7648, 0.9475, 0.887, 0.8481, 0.3408, 0.9181, 0.3408, 0.9475, 0.887, 0.8951, 0.887, 0.8481, 0.4719, 0.8951, 0.7648, 0.9475, 0.7648, 0.9181, 0.4719, 0.8481, 0.4719, 0.8481, 0.3408, 0.8951, 0.887, 0.8951, 0.7648, 0.9475, 0.7648, 0.9475, 0.7648, 0.9475, 0.7648, 0.9475, 0.7648, 0.9181, 0.3408, 0.9181, 0.3408, 0.9181, 0.3408, 0.9181, 0.3408, 0.9475, 0.7648, 0.9181, 0.3408, 0.9181, 0.3408, 0.9475, 0.7648, 0.9181, 0.4719, 0.9181, 0.4719, 0.9181, 0.4719, 0.9181, 0.4719, 0.9475, 0.7648, 0.9475, 0.7648, 0.9475, 0.7648, 0.9475, 0.7648, 0.9181, 0.4719, 0.9181, 0.4719, 0.9181, 0.4719, 0.9181, 0.4719, 0.9181, 0.4719, 0.9475, 0.7648, 0.9475, 0.7648, 0.9181, 0.4719, 0.9181, 0.3408, 0.9475, 0.7648, 0.9475, 0.7648, 0.9181, 0.3408, 0.5794, 0.7953, 0.6581, 0.7953, 0.6581, 0.9089, 0.5794, 0.9089, 0.6581, 0.7953, 0.5794, 0.7953, 0.5794, 0.7953, 0.6581, 0.7953, 0.5794, 0.7953, 0.6581, 0.7953, 0.6581, 0.7953, 0.5794, 0.7953, 0.5794, 0.7953, 0.5794, 0.7953, 0.5794, 0.7953, 0.5794, 0.7953, 0.5794, 0.7953, 0.5794, 0.7953, 0.5794, 0.7953, 0.5794, 0.7953, 0.5794, 0.7953, 0.5794, 0.7953, 0.5794, 0.9089, 0.5794, 0.9089, 0.0, 0.0, 0.0, 0.0, 0.0, 0.0, 0.0, 0.0, 0.5794, 0.7953, 0.5794, 0.7953, 0.5794, 0.7953, 0.5794, 0.7953, 0.5794, 0.7953, 0.6581, 0.7953, 0.6581, 0.7953, 0.5794, 0.7953, 0.8251, 0.9961, 0.7814, 0.9961, 0.7814, 0.4896, 0.8251, 0.4896, 0.8951, 0.9961, 0.8251, 0.9961, 0.8251, 0.4896, 0.8951, 0.4896, 0.8951, 0.9961, 0.8251, 0.9961, 0.8251, 0.9961, 0.8951, 0.9961, 0.8251, 0.9961, 0.7814, 0.9961, 0.7814, 0.9961, 0.8251, 0.9961, 0.8951, 0.9961, 0.8251, 0.9961, 0.8251, 0.9961, 0.8951, 0.9961, 0.8251, 0.9961, 0.7814, 0.9961, 0.7814, 0.9961, 0.8251, 0.9961, 0.8951, 0.9961, 0.8951, 0.9961, 0.8951, 0.9961, 0.8951, 0.9961, 0.8951, 0.9961, 0.8951, 0.9961, 0.8951, 0.4896, 0.8951, 0.4896, 0.9181, 0.3408, 0.9181, 0.3408, 0.9181, 0.3408, 0.9181, 0.3408, 0.9475, 0.7648, 0.9181, 0.4719, 0.9181, 0.4719, 0.9475, 0.7648, 0.9475, 0.7648, 0.9181, 0.3408, 0.9181, 0.4719, 0.9475, 0.7648, 0.0, 0.0, 0.0, 0.0, 0.0, 0.0, 0.0, 0.0, 0.0, 0.0, 0.0, 0.0, 0.0, 0.0, 0.0, 0.0, 0.0, 0.0, 0.0, 0.0, 0.0, 0.0, 0.0, 0.0, 0.0, 0.0, 0.0, 0.0, 0.0, 0.0, 0.0, 0.0, 0.0, 0.0, 0.0, 0.0, 0.0, 0.0, 0.0, 0.0, 0.0, 0.0, 0.0, 0.0, 0.0, 0.0, 0.0, 0.0, 0.8481, 0.3408, 0.8481, 0.3408, 0.8481, 0.1705, 0.8481, 0.1705, 0.8481, 0.3408, 0.8481, 0.3408, 0.8481, 0.3408, 0.8481, 0.3408, 0.8481, 0.3408, 0.8481, 0.3408, 0.8481, 0.3408, 0.8481, 0.3408, 0.9181, 0.3408, 0.8481, 0.3408, 0.8481, 0.3408, 0.9181, 0.3408, 0.9181, 0.3408, 0.8481, 0.3408, 0.8481, 0.3408, 0.9181, 0.3408, 0.9181, 0.3408, 0.8481, 0.3408, 0.8481, 0.1705, 0.9181, 0.1705, 0.8481, 0.3408, 0.9181, 0.3408, 0.9181, 0.3408, 0.8481, 0.3408, 0.0, 0.0, 0.0, 0.0, 0.0, 0.0, 0.0, 0.0, 0.8481, 0.3408, 0.8481, 0.3408, 0.8481, 0.3408, 0.8481, 0.3408])
me_plane_006.materials.append(mat_test)
me_plane_006.materials.append(mat_glass)
me_plane_006.update()

# ---- objects
ob_plane_002 = bpy.data.objects.new('Plane.002', me_plane_006)

# ---- transforms, parenting, visibility, modifiers, constraints
ob_plane_002.location = (0.5, 0.5, 0.0)
ob_plane_002.scale = (0.5, 0.5, 0.5)

# ---- collection membership
col_collection.objects.link(ob_plane_002)

# ---- scene / render settings (as saved in the file)
scene.frame_start = 1; scene.frame_end = 250; scene.frame_set(1)
scene.render.engine = 'BLENDER_EEVEE_NEXT'
scene.cycles.sampling_pattern = 'TABULATED_SOBOL'
scene.eevee.ray_tracing_options.trace_max_roughness = 0.0
bpy.context.view_layer.update()

# ---- added for rendering (the .blend has no active camera and no usable light): camera, sun
cam_auto = bpy.data.cameras.new('AutoCamera')
cam_auto.lens = 50.0
cam_auto.sensor_width = 36.0
cam_auto.clip_end = 1145.53
ob_auto_camera = bpy.data.objects.new('AutoCamera', cam_auto)
scene.collection.objects.link(ob_auto_camera)
ob_auto_camera.location = (67.2726, -49.3271, 58.7181)
ob_auto_camera.rotation_euler = (1.09748, -7.21219e-08, 0.694738)
scene.camera = ob_auto_camera
light_auto_sun = bpy.data.lights.new('AutoSun', 'SUN')
light_auto_sun.energy = 3.0
light_auto_sun.angle = 0.0523599
ob_auto_sun = bpy.data.objects.new('AutoSun', light_auto_sun)
scene.collection.objects.link(ob_auto_sun)
ob_auto_sun.rotation_euler = (0.872665, 0.174533, 0.523599)
bpy.context.view_layer.update()
